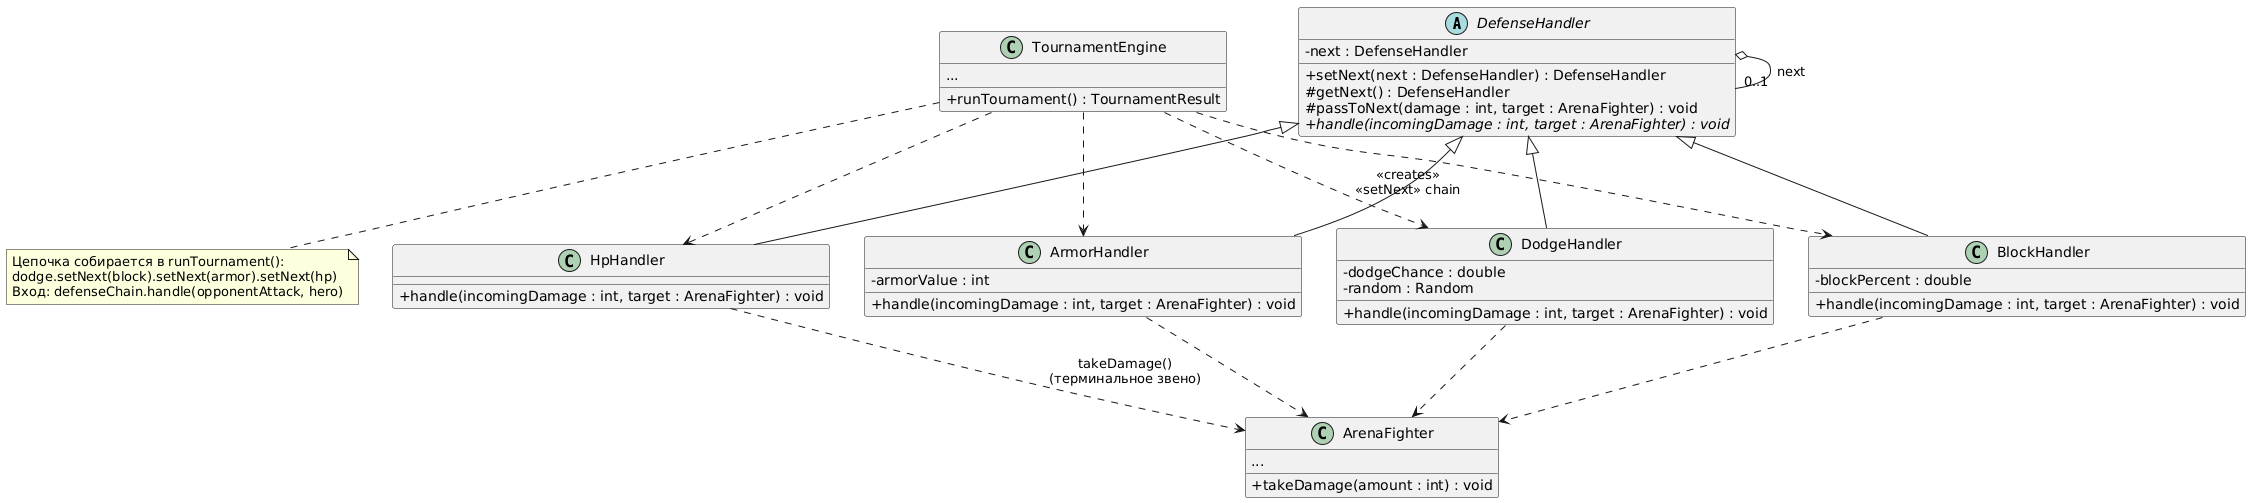

The diagram above was rendered by PlantUML. Its source (embedded in the PNG):
@startuml
skinparam classAttributeIconSize 0
skinparam shadowing false
top to bottom direction

abstract class DefenseHandler {
  - next : DefenseHandler
  + setNext(next : DefenseHandler) : DefenseHandler
  # getNext() : DefenseHandler
  # passToNext(damage : int, target : ArenaFighter) : void
  + {abstract} handle(incomingDamage : int, target : ArenaFighter) : void
}

class DodgeHandler {
  - dodgeChance : double
  - random : Random
  + handle(incomingDamage : int, target : ArenaFighter) : void
}

class BlockHandler {
  - blockPercent : double
  + handle(incomingDamage : int, target : ArenaFighter) : void
}

class ArmorHandler {
  - armorValue : int
  + handle(incomingDamage : int, target : ArenaFighter) : void
}

class HpHandler {
  + handle(incomingDamage : int, target : ArenaFighter) : void
}

class ArenaFighter {
  + takeDamage(amount : int) : void
  ...
}

class TournamentEngine {
  + runTournament() : TournamentResult
  ...
}

DefenseHandler <|-- DodgeHandler
DefenseHandler <|-- BlockHandler
DefenseHandler <|-- ArmorHandler
DefenseHandler <|-- HpHandler

DefenseHandler o-- "0..1" DefenseHandler : next

DodgeHandler ..> ArenaFighter
BlockHandler ..> ArenaFighter
ArmorHandler ..> ArenaFighter
HpHandler ..> ArenaFighter : takeDamage()\n(терминальное звено)

TournamentEngine ..> DodgeHandler : «creates»\n«setNext» chain
TournamentEngine ..> BlockHandler
TournamentEngine ..> ArmorHandler
TournamentEngine ..> HpHandler

note bottom of TournamentEngine
  Цепочка собирается в runTournament():
  dodge.setNext(block).setNext(armor).setNext(hp)
  Вход: defenseChain.handle(opponentAttack, hero)
end note
@enduml